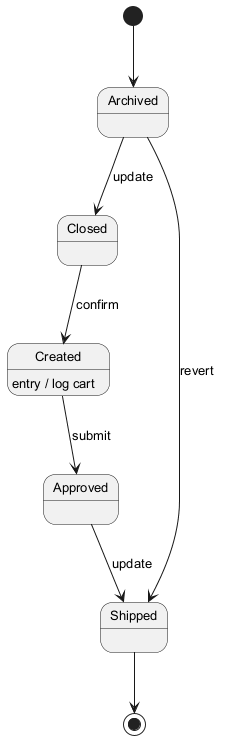

The diagram above was rendered by PlantUML. Its source (embedded in the PNG):
@startuml
skinparam monochrome true
skinparam defaultFontSize 13
[*] --> Archived
Archived --> Closed : update
Closed --> Created : confirm
Created --> Approved : submit
Created : entry / log cart
Approved --> Shipped : update
Archived --> Shipped : revert
Shipped --> [*]
@enduml